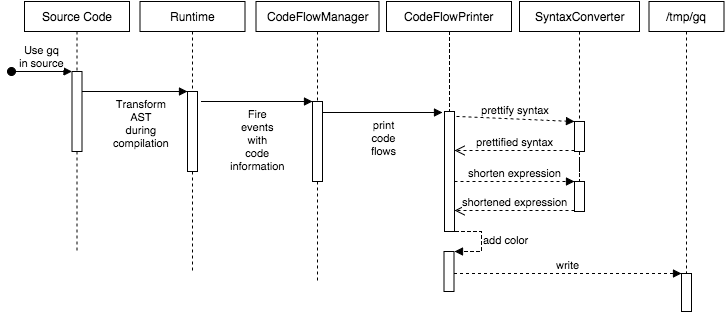

The diagram above was exported from draw.io. Its source (the exported page's mxGraphModel, read from the mxfile embedded in the PNG):
<mxGraphModel dx="538" dy="442" grid="1" gridSize="10" guides="1" tooltips="1" connect="1" arrows="1" fold="1" page="1" pageScale="1" pageWidth="826" pageHeight="1169" background="#ffffff" math="0">
  <root>
    <mxCell id="0" />
    <mxCell id="1" parent="0" />
    <mxCell id="31" value="" style="edgeStyle=orthogonalEdgeStyle;rounded=0;html=1;jettySize=auto;orthogonalLoop=1;dashed=1;endArrow=none;endFill=0;" parent="1" source="5" target="25" edge="1">
      <mxGeometry relative="1" as="geometry" />
    </mxCell>
    <mxCell id="5" value="Source Code" style="html=1;" parent="1" vertex="1">
      <mxGeometry x="23" y="10" width="105" height="30" as="geometry" />
    </mxCell>
    <mxCell id="55" value="" style="edgeStyle=orthogonalEdgeStyle;rounded=0;html=1;dashed=1;endArrow=none;endFill=0;jettySize=auto;orthogonalLoop=1;fontSize=11;" parent="1" source="9" edge="1">
      <mxGeometry relative="1" as="geometry">
        <mxPoint x="191" y="280" as="targetPoint" />
      </mxGeometry>
    </mxCell>
    <mxCell id="9" value="" style="html=1;points=[];perimeter=orthogonalPerimeter;" parent="1" vertex="1">
      <mxGeometry x="186" y="100" width="10" height="80" as="geometry" />
    </mxCell>
    <mxCell id="10" value="&lt;div&gt;&lt;br&gt;&lt;/div&gt;&lt;div&gt;&lt;br&gt;&lt;/div&gt;" style="html=1;verticalAlign=bottom;endArrow=block;entryX=0;entryY=0;exitX=1.05;exitY=0.25;exitPerimeter=0;" parent="1" source="25" target="9" edge="1">
      <mxGeometry relative="1" as="geometry">
        <mxPoint x="100" y="100" as="sourcePoint" />
      </mxGeometry>
    </mxCell>
    <mxCell id="14" value="Transform&lt;div&gt;AST&lt;div&gt;during&lt;/div&gt;&lt;div&gt;compilation&lt;/div&gt;&lt;/div&gt;" style="text;html=1;resizable=0;points=[];;align=center;verticalAlign=top;labelBackgroundColor=#ffffff;fontSize=11;" parent="10" vertex="1" connectable="0">
      <mxGeometry x="-0.2286" y="3" relative="1" as="geometry">
        <mxPoint x="18" y="3" as="offset" />
      </mxGeometry>
    </mxCell>
    <mxCell id="53" value="" style="edgeStyle=orthogonalEdgeStyle;rounded=0;html=1;dashed=1;endArrow=none;endFill=0;jettySize=auto;orthogonalLoop=1;fontSize=11;" parent="1" source="16" edge="1">
      <mxGeometry relative="1" as="geometry">
        <mxPoint x="316" y="290" as="targetPoint" />
      </mxGeometry>
    </mxCell>
    <mxCell id="16" value="" style="html=1;points=[];perimeter=orthogonalPerimeter;" parent="1" vertex="1">
      <mxGeometry x="311" y="110" width="10" height="80" as="geometry" />
    </mxCell>
    <mxCell id="17" value="Fire&lt;div&gt;events&lt;div&gt;with&lt;/div&gt;&lt;div&gt;code&lt;/div&gt;&lt;div&gt;information&lt;/div&gt;&lt;/div&gt;" style="html=1;verticalAlign=top;endArrow=block;entryX=0;entryY=0;exitX=1.4;exitY=0.125;exitPerimeter=0;" parent="1" source="9" target="16" edge="1">
      <mxGeometry relative="1" as="geometry">
        <mxPoint x="250" y="110" as="sourcePoint" />
      </mxGeometry>
    </mxCell>
    <mxCell id="45" value="" style="edgeStyle=orthogonalEdgeStyle;rounded=0;html=1;dashed=1;endArrow=none;endFill=0;jettySize=auto;orthogonalLoop=1;fontSize=11;" parent="1" source="20" target="21" edge="1">
      <mxGeometry relative="1" as="geometry" />
    </mxCell>
    <mxCell id="20" value="CodeFlowPrinter" style="html=1;" parent="1" vertex="1">
      <mxGeometry x="385" y="10" width="125" height="30" as="geometry" />
    </mxCell>
    <mxCell id="21" value="" style="html=1;points=[];perimeter=orthogonalPerimeter;" parent="1" vertex="1">
      <mxGeometry x="443" y="120" width="10" height="120" as="geometry" />
    </mxCell>
    <mxCell id="22" value="print&lt;div&gt;code&lt;/div&gt;&lt;div&gt;flows&lt;/div&gt;" style="html=1;verticalAlign=top;endArrow=block;entryX=0;entryY=0;" parent="1" edge="1">
      <mxGeometry relative="1" as="geometry">
        <mxPoint x="322" y="121" as="sourcePoint" />
        <mxPoint x="441" y="121" as="targetPoint" />
      </mxGeometry>
    </mxCell>
    <mxCell id="48" value="" style="edgeStyle=orthogonalEdgeStyle;rounded=0;html=1;dashed=1;endArrow=none;endFill=0;jettySize=auto;orthogonalLoop=1;fontSize=11;" parent="1" source="24" target="32" edge="1">
      <mxGeometry relative="1" as="geometry" />
    </mxCell>
    <mxCell id="24" value="SyntaxConverter" style="html=1;" parent="1" vertex="1">
      <mxGeometry x="518" y="10" width="120" height="30" as="geometry" />
    </mxCell>
    <mxCell id="57" value="" style="edgeStyle=orthogonalEdgeStyle;rounded=0;html=1;dashed=1;endArrow=none;endFill=0;jettySize=auto;orthogonalLoop=1;fontSize=11;" parent="1" source="25" edge="1">
      <mxGeometry relative="1" as="geometry">
        <mxPoint x="75.5" y="260" as="targetPoint" />
      </mxGeometry>
    </mxCell>
    <mxCell id="25" value="" style="html=1;points=[];perimeter=orthogonalPerimeter;" parent="1" vertex="1">
      <mxGeometry x="70.5" y="80" width="10" height="80" as="geometry" />
    </mxCell>
    <mxCell id="26" value="Use gq&lt;br&gt;in source" style="html=1;verticalAlign=bottom;startArrow=oval;endArrow=block;startSize=8;" parent="1" target="25" edge="1">
      <mxGeometry relative="1" as="geometry">
        <mxPoint x="10" y="80" as="sourcePoint" />
      </mxGeometry>
    </mxCell>
    <mxCell id="44" value="" style="edgeStyle=orthogonalEdgeStyle;rounded=0;html=1;dashed=1;endArrow=none;endFill=0;jettySize=auto;orthogonalLoop=1;" parent="1" source="28" target="9" edge="1">
      <mxGeometry relative="1" as="geometry" />
    </mxCell>
    <mxCell id="28" value="Runtime" style="html=1;" parent="1" vertex="1">
      <mxGeometry x="138.5" y="10" width="105" height="30" as="geometry" />
    </mxCell>
    <mxCell id="46" value="" style="edgeStyle=orthogonalEdgeStyle;rounded=0;html=1;dashed=1;endArrow=none;endFill=0;jettySize=auto;orthogonalLoop=1;fontSize=11;" parent="1" source="29" target="16" edge="1">
      <mxGeometry relative="1" as="geometry" />
    </mxCell>
    <mxCell id="29" value="CodeFlowManager" style="html=1;" parent="1" vertex="1">
      <mxGeometry x="254.5" y="10" width="123" height="30" as="geometry" />
    </mxCell>
    <mxCell id="63" value="" style="edgeStyle=orthogonalEdgeStyle;rounded=0;html=1;jettySize=auto;orthogonalLoop=1;startSize=6;dashed=1;endArrow=none;endFill=0;" edge="1" parent="1" source="30" target="36">
      <mxGeometry relative="1" as="geometry">
        <mxPoint x="685" y="140" as="targetPoint" />
        <Array as="points" />
      </mxGeometry>
    </mxCell>
    <mxCell id="30" value="/tmp/gq" style="html=1;" parent="1" vertex="1">
      <mxGeometry x="647.5" y="10" width="75" height="30" as="geometry" />
    </mxCell>
    <mxCell id="49" value="" style="edgeStyle=orthogonalEdgeStyle;rounded=0;html=1;dashed=1;endArrow=none;endFill=0;jettySize=auto;orthogonalLoop=1;fontSize=11;" parent="1" source="32" target="39" edge="1">
      <mxGeometry relative="1" as="geometry" />
    </mxCell>
    <mxCell id="32" value="" style="html=1;points=[];perimeter=orthogonalPerimeter;" parent="1" vertex="1">
      <mxGeometry x="573" y="130" width="10" height="30" as="geometry" />
    </mxCell>
    <mxCell id="33" value="prettify&amp;nbsp;&lt;span style=&quot;line-height: 1.2&quot;&gt;syntax&lt;/span&gt;" style="html=1;verticalAlign=bottom;endArrow=block;entryX=0;entryY=0;dashed=1;exitX=1.2;exitY=0.04;exitPerimeter=0;" parent="1" source="21" target="32" edge="1">
      <mxGeometry relative="1" as="geometry">
        <mxPoint x="538" y="130" as="sourcePoint" />
      </mxGeometry>
    </mxCell>
    <mxCell id="34" value="prettified&amp;nbsp;&lt;span style=&quot;line-height: 1.2&quot;&gt;syntax&lt;/span&gt;" style="html=1;verticalAlign=bottom;endArrow=open;dashed=1;endSize=8;exitX=0;exitY=0.95;" parent="1" source="32" target="21" edge="1">
      <mxGeometry relative="1" as="geometry">
        <mxPoint x="538" y="206" as="targetPoint" />
      </mxGeometry>
    </mxCell>
    <mxCell id="36" value="" style="html=1;points=[];perimeter=orthogonalPerimeter;" parent="1" vertex="1">
      <mxGeometry x="680" y="282" width="10" height="38" as="geometry" />
    </mxCell>
    <mxCell id="37" value="write" style="html=1;verticalAlign=bottom;endArrow=block;entryX=0;entryY=0;dashed=1;" parent="1" source="42" target="36" edge="1">
      <mxGeometry relative="1" as="geometry">
        <mxPoint x="610" y="282" as="sourcePoint" />
      </mxGeometry>
    </mxCell>
    <mxCell id="39" value="" style="html=1;points=[];perimeter=orthogonalPerimeter;" parent="1" vertex="1">
      <mxGeometry x="573" y="190" width="10" height="30" as="geometry" />
    </mxCell>
    <mxCell id="40" value="shorten&amp;nbsp;&lt;span style=&quot;line-height: 1.2&quot;&gt;expression&lt;/span&gt;" style="html=1;verticalAlign=bottom;endArrow=block;entryX=0;entryY=0;dashed=1;" parent="1" source="21" target="39" edge="1">
      <mxGeometry x="538" y="240" as="geometry">
        <mxPoint x="538" y="240" as="sourcePoint" />
      </mxGeometry>
    </mxCell>
    <mxCell id="41" value="shortened&amp;nbsp;&lt;span style=&quot;line-height: 1.2&quot;&gt;expression&lt;/span&gt;" style="html=1;verticalAlign=bottom;endArrow=open;dashed=1;endSize=8;exitX=0;exitY=0.95;" parent="1" source="39" target="21" edge="1">
      <mxGeometry x="538" y="316" as="geometry">
        <mxPoint x="538" y="316" as="targetPoint" />
      </mxGeometry>
    </mxCell>
    <mxCell id="42" value="" style="html=1;points=[];perimeter=orthogonalPerimeter;" parent="1" vertex="1">
      <mxGeometry x="442.5" y="260" width="10" height="40" as="geometry" />
    </mxCell>
    <mxCell id="43" value="add color" style="edgeStyle=orthogonalEdgeStyle;html=1;align=left;spacingLeft=2;endArrow=block;rounded=0;entryX=1;entryY=0;dashed=1;" parent="1" target="42" edge="1">
      <mxGeometry relative="1" as="geometry">
        <mxPoint x="448" y="240" as="sourcePoint" />
        <Array as="points">
          <mxPoint x="480" y="240" />
          <mxPoint x="480" y="260" />
        </Array>
      </mxGeometry>
    </mxCell>
  </root>
</mxGraphModel>